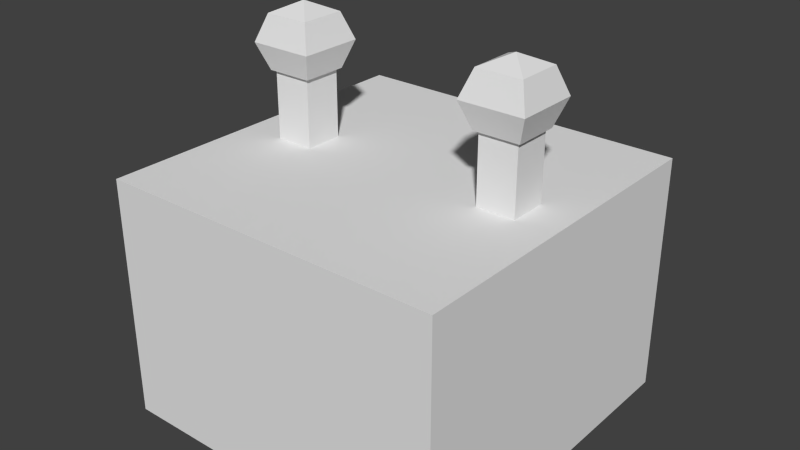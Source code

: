 # Source: rfcontrol.blend  (saved by Blender 2.76.0; exported with 4.5.12 LTS)
import bpy
from mathutils import Matrix  # noqa: F401  (used for matrix-valued properties, if any)

bpy.ops.wm.read_factory_settings(use_empty=True)
scene = bpy.context.scene
scene.name = 'Scene'

# ---- collections
col_collection_1 = bpy.data.collections.new('Collection 1'); scene.collection.children.link(col_collection_1)

# ---- world
world_world = bpy.data.worlds.new('World'); scene.world = world_world
world_world.color = (0.05088, 0.05088, 0.05088)
world_world.use_sun_shadow = False
world_world.sun_shadow_jitter_overblur = 0.0
world_world.cycles.sampling_method = 'NONE'
world_world.cycles.sample_map_resolution = 256

# ---- meshes
me_cube_000 = bpy.data.meshes.new('Cube.000')
me_cube_000.from_pydata([(1.0, 1.0, 0.0), (0.0, 1.0, 0.0), (0.0, 1.0, 0.7), (1.0, 1.0, 0.7), (1.0, -1.192e-07, 0.0), (0.0, -1.192e-07, 0.0), (1.0, -1.192e-07, 0.7), (0.0, -1.192e-07, 0.7), (0.1264, 0.4449, 0.7), (0.2366, 0.4449, 0.7), (0.1264, 0.5551, 0.7), (0.2366, 0.5551, 0.7), (0.2366, 0.5551, 0.9), (0.2366, 0.4449, 0.9), (0.1264, 0.4449, 0.9), (0.1264, 0.5551, 0.9), (0.8989, 0.565, 1.046), (0.8338, 0.5, 0.8621), (0.7688, 0.565, 0.8937), (0.1165, 0.565, 0.8937), (0.1815, 0.5, 0.8621), (0.7788, 0.5551, 0.9), (0.2466, 0.565, 1.046), (0.2735, 0.592, 0.97), (0.2466, 0.565, 0.8937), (0.7788, 0.4449, 0.9), (0.8889, 0.4449, 0.9), (0.2466, 0.435, 1.046), (0.2735, 0.408, 0.97), (0.2466, 0.435, 0.8937), (0.8889, 0.5551, 0.9), (0.8889, 0.5551, 0.7), (0.1165, 0.435, 1.046), (0.08952, 0.408, 0.97), (0.1165, 0.435, 0.8937), (0.7788, 0.5551, 0.7), (0.1815, 0.5, 1.078), (0.1165, 0.565, 1.046), (0.08952, 0.592, 0.97), (0.8889, 0.4449, 0.7), (0.7788, 0.4449, 0.7), (0.9258, 0.592, 0.97), (0.8989, 0.565, 0.8937), (0.8989, 0.435, 1.046), (0.9258, 0.408, 0.97), (0.8989, 0.435, 0.8937), (0.7688, 0.435, 1.046), (0.7418, 0.408, 0.97), (0.7688, 0.435, 0.8937), (0.8338, 0.5, 1.078), (0.7688, 0.565, 1.046), (0.7418, 0.592, 0.97)], [], [(6, 7, 5, 4), (11, 9, 8, 10), (0, 4, 5, 1), (3, 2, 7, 6), (3, 0, 1, 2), (2, 1, 5, 7), (3, 6, 4, 0), (11, 12, 13, 9), (10, 15, 12, 11), (8, 14, 15, 10), (9, 13, 14, 8), (12, 15, 14, 13), (47, 46, 50, 51), (45, 44, 47, 48), (44, 43, 46, 47), (42, 41, 44, 45), (41, 16, 43, 44), (23, 22, 27, 28), (24, 23, 28, 29), (30, 21, 25, 26), (39, 26, 25, 40), (28, 27, 32, 33), (29, 28, 33, 34), (40, 25, 21, 35), (35, 21, 30, 31), (33, 32, 37, 38), (31, 30, 26, 39), (31, 39, 40, 35), (20, 19, 24), (38, 37, 22, 23), (19, 38, 23, 24), (37, 36, 22), (20, 24, 29), (22, 36, 27), (20, 29, 34), (27, 36, 32), (20, 34, 19), (34, 33, 38, 19), (32, 36, 37), (17, 18, 42), (51, 50, 16, 41), (18, 51, 41, 42), (50, 49, 16), (17, 42, 45), (16, 49, 43), (17, 45, 48), (43, 49, 46), (17, 48, 18), (48, 47, 51, 18), (46, 49, 50)])
_uv = me_cube_000.uv_layers.new(name='UVMap')
_uv.uv.foreach_set('vector', [0.931, 0.9868, 0.009965, 0.9868, 0.009965, 0.504, 0.9311, 0.504, 0.6802, 0.7762, 0.6802, 0.5, 0.3333, 0.5, 0.3333, 0.7762, 0.0, 0.0, 1.0, 0.0001342, 1.0, 1.0, 0.0, 1.0, 0.0, 0.0, 1.0, 0.0001342, 1.0, 1.0, 0.0, 1.0, 0.02305, 0.9898, 0.02305, 0.5264, 0.9286, 0.5264, 0.9286, 0.9898, 0.01972, 0.9874, 0.01972, 0.5208, 0.9307, 0.5208, 0.9307, 0.9874, 0.93, 0.9947, 0.00282, 0.9947, 0.00282, 0.5146, 0.93, 0.5148, 9.87e-05, 0.003253, 0.6171, 0.5436, 0.5266, 0.3846, 9.882e-05, 0.9999, 0.9745, 9.87e-05, 0.4479, 0.6154, 0.6171, 0.5436, 9.87e-05, 0.003253, 0.9745, 0.9967, 0.3575, 0.4564, 0.4479, 0.6154, 0.9745, 9.87e-05, 9.882e-05, 0.9999, 0.5266, 0.3846, 0.3575, 0.4564, 0.9745, 0.9967, 0.6171, 0.5436, 0.4479, 0.6154, 0.3575, 0.4564, 0.5266, 0.3846, 0.322, 0.2536, 0.3656, 0.2536, 0.3656, 0.2972, 0.322, 0.2972, 0.322, 0.2536, 0.3656, 0.2536, 0.3656, 0.2972, 0.322, 0.2972, 0.322, 0.2536, 0.3656, 0.2536, 0.3656, 0.2972, 0.322, 0.2972, 0.322, 0.2536, 0.3656, 0.2536, 0.3656, 0.2972, 0.322, 0.2972, 0.322, 0.2536, 0.3656, 0.2536, 0.3656, 0.2972, 0.322, 0.2972, 0.322, 0.2536, 0.3656, 0.2536, 0.3656, 0.2972, 0.322, 0.2972, 0.322, 0.2536, 0.3656, 0.2536, 0.3656, 0.2972, 0.322, 0.2972, 0.6171, 0.5436, 0.4479, 0.6154, 0.3575, 0.4564, 0.5266, 0.3846, 9.882e-05, 0.9999, 0.5266, 0.3846, 0.3575, 0.4564, 0.9745, 0.9967, 0.322, 0.2536, 0.3656, 0.2536, 0.3656, 0.2972, 0.322, 0.2972, 0.322, 0.2536, 0.3656, 0.2536, 0.3656, 0.2972, 0.322, 0.2972, 0.9745, 0.9967, 0.3575, 0.4564, 0.4479, 0.6154, 0.9745, 9.87e-05, 0.9745, 9.87e-05, 0.4479, 0.6154, 0.6171, 0.5436, 9.87e-05, 0.003253, 0.322, 0.2536, 0.3656, 0.2536, 0.3656, 0.2972, 0.322, 0.2972, 9.87e-05, 0.003253, 0.6171, 0.5436, 0.5266, 0.3846, 9.882e-05, 0.9999, 0.6802, 0.7762, 0.6802, 0.5, 0.3333, 0.5, 0.3333, 0.7762, 0.322, 0.2536, 0.3656, 0.2536, 0.3656, 0.2972, 0.322, 0.2536, 0.3656, 0.2536, 0.3656, 0.2972, 0.322, 0.2972, 0.322, 0.2536, 0.3656, 0.2536, 0.3656, 0.2972, 0.322, 0.2972, 0.322, 0.2536, 0.3656, 0.2536, 0.3656, 0.2972, 0.322, 0.2536, 0.3656, 0.2536, 0.3656, 0.2972, 0.322, 0.2536, 0.3656, 0.2536, 0.3656, 0.2972, 0.322, 0.2536, 0.3656, 0.2536, 0.3656, 0.2972, 0.322, 0.2536, 0.3656, 0.2536, 0.3656, 0.2972, 0.322, 0.2536, 0.3656, 0.2536, 0.3656, 0.2972, 0.322, 0.2536, 0.3656, 0.2536, 0.3656, 0.2972, 0.322, 0.2972, 0.322, 0.2536, 0.3656, 0.2536, 0.3656, 0.2972, 0.322, 0.2536, 0.3656, 0.2536, 0.3656, 0.2972, 0.322, 0.2536, 0.3656, 0.2536, 0.3656, 0.2972, 0.322, 0.2972, 0.322, 0.2536, 0.3656, 0.2536, 0.3656, 0.2972, 0.322, 0.2972, 0.322, 0.2536, 0.3656, 0.2536, 0.3656, 0.2972, 0.322, 0.2536, 0.3656, 0.2536, 0.3656, 0.2972, 0.322, 0.2536, 0.3656, 0.2536, 0.3656, 0.2972, 0.322, 0.2536, 0.3656, 0.2536, 0.3656, 0.2972, 0.322, 0.2536, 0.3656, 0.2536, 0.3656, 0.2972, 0.322, 0.2536, 0.3656, 0.2536, 0.3656, 0.2972, 0.322, 0.2536, 0.3656, 0.2536, 0.3656, 0.2972, 0.322, 0.2972, 0.322, 0.2536, 0.3656, 0.2536, 0.3656, 0.2972])
me_cube_000.use_remesh_preserve_volume = False
me_cube_000.use_remesh_preserve_attributes = False
me_cube_000.use_mirror_vertex_groups = False
me_cube_000.update()

# ---- objects
ob_cube_001 = bpy.data.objects.new('Cube.001', me_cube_000)

# ---- transforms, parenting, visibility, modifiers, constraints
ob_cube_001.location = (0.0, -1.0, 0.0)
ob_cube_001.lineart.crease_threshold = 0.0

# ---- collection membership
col_collection_1.objects.link(ob_cube_001)

# ---- scene / render settings (as saved in the file)
scene.frame_start = 1; scene.frame_end = 250; scene.frame_set(1)
scene.render.engine = 'BLENDER_EEVEE_NEXT'
scene.render.image_settings.color_mode = 'RGB'
scene.render.image_settings.compression = 90
scene.render.resolution_percentage = 50
scene.render.dither_intensity = 0.0
scene.cycles.use_denoising = False
scene.cycles.samples = 10
scene.cycles.sampling_pattern = 'TABULATED_SOBOL'
scene.cycles.light_sampling_threshold = 0.0
scene.cycles.use_adaptive_sampling = False
scene.cycles.use_light_tree = False
scene.cycles.blur_glossy = 0.0
scene.cycles.volume_bounces = 1
scene.cycles.pixel_filter_type = 'GAUSSIAN'
scene.cycles.sample_clamp_indirect = 0.0
scene.view_settings.view_transform = 'Standard'
bpy.context.view_layer.update()

# ---- added for rendering (the .blend has no active camera and no usable light): camera, sun
cam_auto = bpy.data.cameras.new('AutoCamera')
cam_auto.lens = 50.0
cam_auto.sensor_width = 36.0
cam_auto.clip_end = 1000.0
ob_auto_camera = bpy.data.objects.new('AutoCamera', cam_auto)
scene.collection.objects.link(ob_auto_camera)
ob_auto_camera.location = (2.14519, -2.47423, 1.85509)
ob_auto_camera.rotation_euler = (1.09748, -7.21219e-08, 0.694738)
scene.camera = ob_auto_camera
light_auto_sun = bpy.data.lights.new('AutoSun', 'SUN')
light_auto_sun.energy = 3.0
light_auto_sun.angle = 0.0523599
ob_auto_sun = bpy.data.objects.new('AutoSun', light_auto_sun)
scene.collection.objects.link(ob_auto_sun)
ob_auto_sun.rotation_euler = (0.872665, 0.174533, 0.523599)
bpy.context.view_layer.update()
